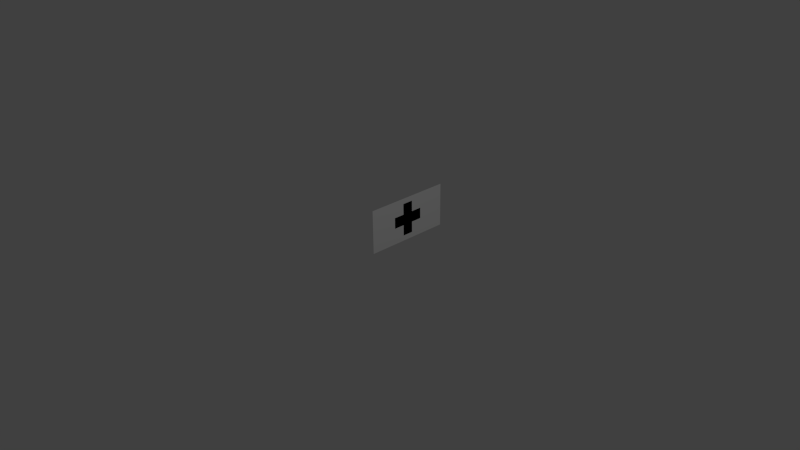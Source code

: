 # Source: cruciform.blend  (saved by Blender 2.66.1; exported with 4.5.12 LTS)
import bpy
from mathutils import Matrix  # noqa: F401  (used for matrix-valued properties, if any)

bpy.ops.wm.read_factory_settings(use_empty=True)
scene = bpy.context.scene
scene.name = 'Scene'

# ---- collections
col_collection_1 = bpy.data.collections.new('Collection 1'); scene.collection.children.link(col_collection_1)

# ---- materials (node trees are filled in below, after node groups)
mat_material_001 = bpy.data.materials.new('Material.001')
mat_material_001.alpha_threshold = 0.0
mat_material_001.use_transparent_shadow = False
mat_material_001.diffuse_color = (1.0, 1.0, 1.0, 1.0)
mat_material_001.roughness = 0.5
mat_material_001.line_color = (0.0, 0.0, 0.0, 1.0)
mat_material_002 = bpy.data.materials.new('Material.002')
mat_material_002.alpha_threshold = 0.0
mat_material_002.use_transparent_shadow = False
mat_material_002.diffuse_color = (0.0, 0.0, 0.0, 1.0)
mat_material_002.roughness = 0.5
mat_material_002.line_color = (0.0, 0.0, 0.0, 1.0)

# ---- material node trees

# ---- world
world_world = bpy.data.worlds.new('World'); scene.world = world_world
world_world.color = (0.05088, 0.05088, 0.05088)
world_world.use_sun_shadow = False
world_world.sun_shadow_jitter_overblur = 0.0
world_world.cycles.sampling_method = 'MANUAL'
world_world.cycles.sample_map_resolution = 256

# ---- cameras
cam_camera = bpy.data.cameras.new('Camera')
cam_camera.clip_end = 100.0
cam_camera.lens = 35.0
cam_camera.sensor_width = 32.0
cam_camera.sensor_height = 18.0
cam_camera.ortho_scale = 7.314
cam_camera.dof.focus_distance = 0.0
cam_camera.dof.aperture_fstop = 128.0

# ---- lights
light_lamp = bpy.data.lights.new('Lamp', 'POINT')
light_lamp.transmission_factor = 0.0
light_lamp.cutoff_distance = 30.0
light_lamp.energy = 100.0
light_lamp.shadow_buffer_clip_start = 1.001
light_lamp.shadow_soft_size = 0.1
light_lamp.shadow_maximum_resolution = 0.006
light_lamp.use_absolute_resolution = True
light_lamp.cycles.use_multiple_importance_sampling = False

# ---- meshes
me_plane = bpy.data.meshes.new('Plane')
me_plane.from_pydata([(0.0, 0.0, 0.0), (0.0, 0.0, 0.6096), (0.0, 1.219, 0.0), (0.0, 1.219, 0.6096), (0.0003048, 0.381, 0.381), (0.0003048, 0.6858, 0.0762), (0.0003048, 0.6858, 0.381), (0.0003048, 0.381, 0.2286), (0.0003048, 0.5334, 0.0762), (0.0003048, 0.8382, 0.381), (0.0003048, 0.5334, 0.381), (0.0003048, 0.6858, 0.5334), (0.0003048, 0.6858, 0.2286), (0.0003048, 0.8382, 0.2286), (0.0003048, 0.5334, 0.5334), (0.0003048, 0.5334, 0.2286), (-0.0003048, 0.381, 0.381), (-0.0003048, 0.6858, 0.0762), (-0.0003048, 0.6858, 0.381), (-0.0003048, 0.381, 0.2286), (-0.0003048, 0.5334, 0.0762), (-0.0003048, 0.8382, 0.381), (-0.0003048, 0.5334, 0.381), (-0.0003048, 0.6858, 0.5334), (-0.0003048, 0.6858, 0.2286), (-0.0003048, 0.8382, 0.2286), (-0.0003048, 0.5334, 0.5334), (-0.0003048, 0.5334, 0.2286)], [], [(1, 0, 2, 3), (14, 11, 6, 10), (15, 12, 5, 8), (6, 9, 13, 12), (10, 6, 12, 15), (4, 10, 15, 7), (26, 22, 18, 23), (27, 20, 17, 24), (18, 24, 25, 21), (22, 27, 24, 18), (16, 19, 27, 22), (8, 5, 17, 20), (11, 14, 26, 23), (9, 6, 18, 21), (14, 10, 22, 26), (6, 11, 23, 18), (10, 4, 16, 22), (7, 15, 27, 19), (5, 12, 24, 17), (12, 13, 25, 24), (4, 7, 19, 16), (15, 8, 20, 27), (13, 9, 21, 25)])
me_plane.polygons.foreach_set('material_index', [0, 1, 1, 1, 1, 1, 1, 1, 1, 1, 1, 1, 1, 1, 1, 1, 1, 1, 1, 1, 1, 1, 1])
me_plane.materials.append(mat_material_001)
me_plane.materials.append(mat_material_002)
me_plane.use_remesh_preserve_volume = False
me_plane.use_remesh_preserve_attributes = False
me_plane.use_mirror_vertex_groups = False
me_plane.update()

# ---- objects
ob_plane = bpy.data.objects.new('Plane', me_plane)
ob_lamp = bpy.data.objects.new('Lamp', light_lamp)
ob_camera = bpy.data.objects.new('Camera', cam_camera)

# ---- transforms, parenting, visibility, modifiers, constraints
ob_plane.location = (0.0, 0.0, 0.0)
ob_plane.lineart.crease_threshold = 0.0
ob_lamp.location = (4.076, 1.005, 5.904)
ob_lamp.rotation_euler = (0.6503, 0.05522, 1.866)
ob_lamp.lock_rotations_4d = False
ob_lamp.empty_display_type = 'ARROWS'
ob_lamp.color = (0.0, 0.0, 0.0, 0.0)
ob_lamp.lineart.crease_threshold = 0.0
ob_camera.location = (7.481, -6.508, 5.344)
ob_camera.rotation_euler = (1.109, 0.01082, 0.8149)
ob_camera.lock_rotations_4d = False
ob_camera.empty_display_type = 'ARROWS'
ob_camera.color = (0.0, 0.0, 0.0, 0.0)
ob_camera.display_type = 'WIRE'
ob_camera.lineart.crease_threshold = 0.0

# ---- collection membership
col_collection_1.objects.link(ob_plane)
col_collection_1.objects.link(ob_lamp)
col_collection_1.objects.link(ob_camera)

# ---- scene / render settings (as saved in the file)
scene.camera = ob_camera
scene.frame_start = 1; scene.frame_end = 250; scene.frame_set(0)
scene.render.engine = 'BLENDER_EEVEE_NEXT'
scene.render.image_settings.color_mode = 'RGB'
scene.render.image_settings.compression = 90
scene.render.resolution_percentage = 50
scene.render.dither_intensity = 0.0
scene.render.bake_margin = 2
scene.cycles.use_denoising = False
scene.cycles.samples = 10
scene.cycles.sampling_pattern = 'TABULATED_SOBOL'
scene.cycles.light_sampling_threshold = 0.0
scene.cycles.use_adaptive_sampling = False
scene.cycles.use_light_tree = False
scene.cycles.blur_glossy = 0.0
scene.cycles.volume_bounces = 1
scene.cycles.pixel_filter_type = 'GAUSSIAN'
scene.cycles.sample_clamp_indirect = 0.0
scene.view_settings.view_transform = 'Standard'
bpy.context.view_layer.update()
